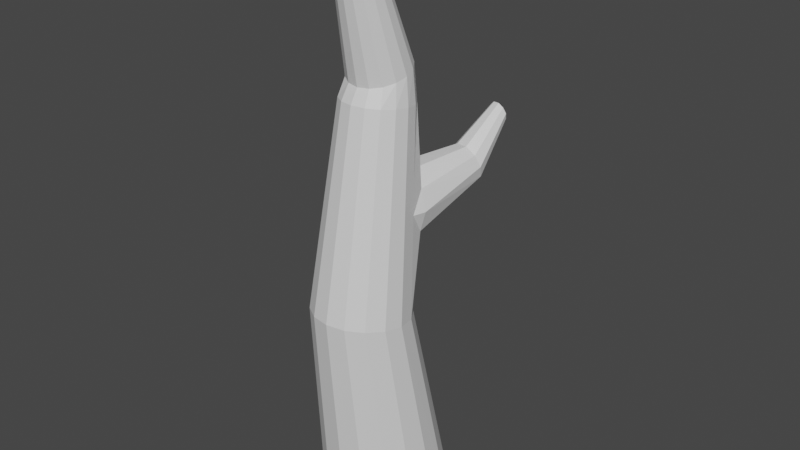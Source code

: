 # Source: RootBlender.blend  (saved by Blender 3.4.6; exported with 4.5.12 LTS)
import bpy
from mathutils import Matrix  # noqa: F401  (used for matrix-valued properties, if any)

bpy.ops.wm.read_factory_settings(use_empty=True)
scene = bpy.context.scene
scene.name = 'Scene'

# ---- collections
col_collection = bpy.data.collections.new('Collection'); scene.collection.children.link(col_collection)

# ---- materials (node trees are filled in below, after node groups)
mat_tree = bpy.data.materials.new('Tree')
mat_tree.use_transparent_shadow = False

# ---- material node trees
mat_tree.use_nodes = True; mat_tree.node_tree.nodes.clear()
_N = mat_tree.node_tree.nodes; _L = mat_tree.node_tree.links
n0 = _N.new('ShaderNodeBsdfPrincipled'); n0.name = 'Principled BSDF'; n0.location = (10, 300)
n0.distribution = 'GGX'
n0.subsurface_method = 'RANDOM_WALK_SKIN'
n0.inputs[3].default_value = 1.45
n0.inputs[27].default_value = (0.0, 0.0, 0.0, 1.0)
n0.inputs[28].default_value = 1.0
n1 = _N.new('ShaderNodeOutputMaterial'); n1.name = 'Material Output'; n1.location = (300, 300)
_L.new(n0.outputs[0], n1.inputs[0])
n1.is_active_output = True

# ---- world
world_world = bpy.data.worlds.new('World'); scene.world = world_world
world_world.use_nodes = True; world_world.node_tree.nodes.clear()
_N = world_world.node_tree.nodes; _L = world_world.node_tree.links
n0 = _N.new('ShaderNodeOutputWorld'); n0.name = 'World Output'; n0.location = (300, 300)
n1 = _N.new('ShaderNodeBackground'); n1.name = 'Background'; n1.location = (10, 300)
n1.inputs[0].default_value = (0.05088, 0.05088, 0.05088, 1.0)
_L.new(n1.outputs[0], n0.inputs[0])
n0.is_active_output = True
world_world.color = (0.05088, 0.05088, 0.05088)
world_world.use_sun_shadow = False
world_world.sun_shadow_jitter_overblur = 0.0

# ---- meshes
me_cylinder = bpy.data.meshes.new('Cylinder')
me_cylinder.from_pydata([(5.285e-09, 0.5565, -1.0), (3.258e-09, 0.102, 0.9408), (0.213, 0.5141, -1.0), (0.1595, 0.07054, 0.9446), (0.3935, 0.3935, -1.0), (0.2948, -0.01919, 0.9554), (0.5141, 0.213, -1.0), (0.3852, -0.1535, 0.9715), (0.5565, 5.799e-09, -1.0), (0.4169, -0.3119, 0.9905), (0.5141, -0.213, -1.0), (0.3852, -0.4703, 1.01), (0.3935, -0.3935, -1.0), (0.2948, -0.6046, 1.026), (0.213, -0.5141, -1.0), (0.1595, -0.6943, 1.036), (5.285e-09, -0.5565, -1.0), (3.258e-09, -0.7258, 1.04), (-0.213, -0.5141, -1.0), (-0.1595, -0.6943, 1.036), (-0.3935, -0.3935, -1.0), (-0.2948, -0.6046, 1.026), (-0.5141, -0.213, -1.0), (-0.3852, -0.4703, 1.01), (-0.5565, 5.799e-09, -1.0), (-0.4169, -0.3119, 0.9905), (-0.5141, 0.213, -1.0), (-0.3852, -0.1535, 0.9715), (-0.3935, 0.3935, -1.0), (-0.2948, -0.01919, 0.9554), (-0.213, 0.5141, -1.0), (-0.1595, 0.07054, 0.9446), (1.54e-09, 0.2025, 2.683), (0.1142, 0.18, 2.686), (0.2111, 0.1157, 2.693), (0.2758, 0.01959, 2.705), (0.2985, -0.09382, 2.718), (0.2758, -0.2072, 2.732), (0.2111, -0.3034, 2.744), (0.1142, -0.3676, 2.751), (1.54e-09, -0.3902, 2.754), (-0.1142, -0.3676, 2.751), (-0.2111, -0.3034, 2.744), (-0.2758, -0.2072, 2.732), (-0.2985, -0.09382, 2.718), (-0.2758, 0.01959, 2.705), (-0.2111, 0.1157, 2.693), (-0.1142, 0.18, 2.686), (-4.808e-08, 0.185, 3.016), (0.1002, 0.1658, 3.011), (0.1851, 0.1113, 2.995), (0.2418, 0.02961, 2.972), (0.2618, -0.0667, 2.944), (0.2418, -0.163, 2.917), (0.1851, -0.2447, 2.893), (0.1002, -0.2992, 2.878), (-4.808e-08, -0.3184, 2.872), (-0.1002, -0.2992, 2.878), (-0.1851, -0.2447, 2.893), (-0.2418, -0.163, 2.917), (-0.2618, -0.0667, 2.944), (-0.2418, 0.02961, 2.972), (-0.1851, 0.1113, 2.995), (-0.1002, 0.1658, 3.011), (-3.002e-07, -0.2518, 4.117), (0.05525, -0.2624, 4.114), (0.1021, -0.2925, 4.106), (0.1334, -0.3375, 4.093), (0.1444, -0.3906, 4.078), (0.1334, -0.4437, 4.062), (0.1021, -0.4888, 4.05), (0.05525, -0.5189, 4.041), (-3.002e-07, -0.5294, 4.038), (-0.05525, -0.5189, 4.041), (-0.1021, -0.4888, 4.05), (-0.1334, -0.4437, 4.062), (-0.1444, -0.3906, 4.078), (-0.1334, -0.3375, 4.093), (-0.1021, -0.2925, 4.106), (-0.05525, -0.2624, 4.114), (0.3072, 0.04865, 1.654), (0.2934, 0.07331, 2.006), (0.3122, -0.0381, 2.127), (0.3487, -0.09578, 1.549), (0.1444, -0.5854, 1.608), (0.1293, -0.4765, 2.18), (2.112e-09, -0.5021, 2.183), (2.685e-09, -0.6139, 1.612), (-0.01762, 0.1054, 1.528), (-0.0399, 0.1453, 2.097), (0.142, 0.1097, 2.107), (0.1643, 0.06983, 1.537), (-0.3774, -0.2392, 1.567), (-0.338, -0.1665, 2.142), (-0.3122, -0.0381, 2.127), (-0.3487, -0.09578, 1.549), (0.3487, -0.3826, 1.584), (0.3122, -0.2949, 2.158), (0.239, -0.4038, 2.171), (0.2669, -0.5042, 1.598), (-0.2669, -0.5042, 1.598), (-0.239, -0.4038, 2.171), (-0.3122, -0.2949, 2.158), (-0.3487, -0.3826, 1.584), (-0.169, 0.1418, 1.629), (-0.1828, 0.1665, 1.981), (0.338, -0.1665, 2.142), (0.3774, -0.2392, 1.567), (-0.1293, -0.4765, 2.18), (-0.1444, -0.5854, 1.608), (-0.239, 0.07077, 2.114), (-0.2669, 0.02579, 1.535), (0.3565, 0.04998, 1.833), (0.3305, -0.06694, 1.838), (0.1369, -0.531, 1.894), (2.399e-09, -0.558, 1.897), (0.3568, 0.6768, 2.099), (0.3831, 0.7298, 1.906), (-0.3577, -0.2028, 1.855), (-0.3305, -0.06694, 1.838), (0.3305, -0.3388, 1.871), (0.2529, -0.454, 1.885), (-0.2529, -0.454, 1.885), (-0.3305, -0.3388, 1.871), (-0.2321, 0.1652, 1.802), (0.3577, -0.2028, 1.855), (-0.1369, -0.531, 1.894), (-0.2529, 0.04828, 1.824), (0.2044, 0.788, 1.833), (0.1619, 0.7022, 2.145), (0.2652, 0.6791, 2.152), (0.3076, 0.7649, 1.84), (0.1128, 0.7903, 1.886), (0.08652, 0.7373, 2.079), (0.4019, 0.6962, 2.005), (0.06774, 0.7709, 1.98), (0.3849, 1.003, 2.418), (0.3986, 1.031, 2.318), (0.3057, 1.061, 2.28), (0.2836, 1.017, 2.442), (0.3373, 1.005, 2.446), (0.3594, 1.049, 2.284), (0.2581, 1.062, 2.307), (0.2444, 1.035, 2.408), (0.4083, 1.014, 2.369), (0.2347, 1.052, 2.356)], [], [(0, 1, 3, 2), (2, 3, 5, 4), (4, 5, 7, 6), (6, 7, 9, 8), (8, 9, 11, 10), (10, 11, 13, 12), (12, 13, 15, 14), (14, 15, 17, 16), (16, 17, 19, 18), (18, 19, 21, 20), (20, 21, 23, 22), (22, 23, 25, 24), (24, 25, 27, 26), (26, 27, 29, 28), (82, 81, 34, 35), (28, 29, 31, 30), (30, 31, 1, 0), (0, 2, 4, 6, 8, 10, 12, 14, 16, 18, 20, 22, 24, 26, 28, 30), (37, 36, 52, 53), (86, 85, 39, 40), (90, 89, 32, 33), (94, 93, 44, 45), (98, 97, 37, 38), (102, 101, 42, 43), (89, 105, 47, 32), (106, 82, 35, 36), (108, 86, 40, 41), (110, 94, 45, 46), (81, 90, 33, 34), (85, 98, 38, 39), (93, 102, 43, 44), (97, 106, 36, 37), (101, 108, 41, 42), (105, 110, 46, 47), (58, 57, 73, 74), (45, 44, 60, 61), (38, 37, 53, 54), (46, 45, 61, 62), (39, 38, 54, 55), (47, 46, 62, 63), (40, 39, 55, 56), (33, 32, 48, 49), (32, 47, 63, 48), (41, 40, 56, 57), (34, 33, 49, 50), (42, 41, 57, 58), (35, 34, 50, 51), (43, 42, 58, 59), (36, 35, 51, 52), (44, 43, 59, 60), (65, 64, 79, 78, 77, 76, 75, 74, 73, 72, 71, 70, 69, 68, 67, 66), (51, 50, 66, 67), (59, 58, 74, 75), (52, 51, 67, 68), (60, 59, 75, 76), (53, 52, 68, 69), (61, 60, 76, 77), (54, 53, 69, 70), (62, 61, 77, 78), (55, 54, 70, 71), (63, 62, 78, 79), (56, 55, 71, 72), (49, 48, 64, 65), (48, 63, 79, 64), (57, 56, 72, 73), (50, 49, 65, 66), (31, 29, 111, 104), (124, 127, 110), (21, 19, 109, 100), (122, 126, 108, 101), (11, 9, 107, 96), (120, 125, 106, 97), (25, 23, 103, 92), (118, 123, 102, 93), (15, 13, 99, 84), (114, 121, 98, 85), (5, 3, 91, 80), (88, 104, 132, 128), (29, 27, 95, 111), (127, 119, 94, 110), (19, 17, 87, 109), (126, 115, 86, 108), (9, 7, 83, 107), (125, 113, 82, 106), (1, 31, 104, 88), (90, 81, 116, 130), (23, 21, 100, 103), (123, 122, 101, 102), (13, 11, 96, 99), (121, 120, 97, 98), (27, 25, 92, 95), (119, 118, 93, 94), (3, 1, 88, 91), (80, 91, 131, 117), (17, 15, 84, 87), (115, 114, 85, 86), (7, 5, 80, 83), (113, 112, 81), (83, 80, 113), (87, 84, 114, 115), (124, 105, 133, 135), (95, 92, 118, 119), (99, 96, 120, 121), (103, 100, 122, 123), (89, 90, 130, 129), (107, 83, 113, 125), (109, 87, 115, 126), (111, 95, 119, 127), (104, 124, 135, 132), (84, 99, 121, 114), (92, 103, 123, 118), (96, 107, 125, 120), (100, 109, 126, 122), (104, 111, 124), (112, 80, 117, 134), (105, 89, 129, 133), (91, 88, 128, 131), (81, 112, 134, 116), (116, 134, 144, 136), (134, 117, 137, 144), (131, 128, 138, 141), (132, 135, 145, 142), (128, 132, 142, 138), (117, 131, 141, 137), (129, 130, 140, 139), (133, 129, 139, 143), (130, 116, 136, 140), (135, 133, 143, 145), (141, 138, 142, 145, 143, 139, 140, 136, 144, 137), (81, 82, 113), (113, 80, 112), (110, 105, 124), (124, 111, 127)])
_uv = me_cylinder.uv_layers.new(name='UVMap')
_uv.uv.foreach_set('vector', [1.0, 0.5, 1.0, 1.0, 0.9375, 1.0, 0.9375, 0.5, 0.9375, 0.5, 0.9375, 1.0, 0.875, 1.0, 0.875, 0.5, 0.875, 0.5, 0.875, 1.0, 0.8125, 1.0, 0.8125, 0.5, 0.8125, 0.5, 0.8125, 1.0, 0.75, 1.0, 0.75, 0.5, 0.75, 0.5, 0.75, 1.0, 0.6875, 1.0, 0.6875, 0.5, 0.6875, 0.5, 0.6875, 1.0, 0.625, 1.0, 0.625, 0.5, 0.625, 0.5, 0.625, 1.0, 0.5625, 1.0, 0.5625, 0.5, 0.5625, 0.5, 0.5625, 1.0, 0.5, 1.0, 0.5, 0.5, 0.5, 0.5, 0.5, 1.0, 0.4375, 1.0, 0.4375, 0.5, 0.4375, 0.5, 0.4375, 1.0, 0.375, 1.0, 0.375, 0.5, 0.375, 0.5, 0.375, 1.0, 0.3125, 1.0, 0.3125, 0.5, 0.3125, 0.5, 0.3125, 1.0, 0.25, 1.0, 0.25, 0.5, 0.25, 0.5, 0.25, 1.0, 0.1875, 1.0, 0.1875, 0.5, 0.1875, 0.5, 0.1875, 1.0, 0.125, 1.0, 0.125, 0.5, 0.8125, 1.0, 0.875, 1.0, 0.875, 1.0, 0.8125, 1.0, 0.125, 0.5, 0.125, 1.0, 0.0625, 1.0, 0.0625, 0.5, 0.0625, 0.5, 0.0625, 1.0, 0.0, 1.0, 0.0, 0.5, 0.75, 0.49, 0.8418, 0.4717, 0.9197, 0.4197, 0.9717, 0.3418, 0.99, 0.25, 0.9717, 0.1582, 0.9197, 0.08029, 0.8418, 0.02827, 0.75, 0.01, 0.6582, 0.02827, 0.5803, 0.08029, 0.5283, 0.1582, 0.51, 0.25, 0.5283, 0.3418, 0.5803, 0.4197, 0.6582, 0.4717, 0.6875, 1.0, 0.75, 1.0, 0.75, 1.0, 0.6875, 1.0, 0.5, 1.0, 0.5625, 1.0, 0.5625, 1.0, 0.5, 1.0, 0.9375, 1.0, 1.0, 1.0, 1.0, 1.0, 0.9375, 1.0, 0.1875, 1.0, 0.25, 1.0, 0.25, 1.0, 0.1875, 1.0, 0.625, 1.0, 0.6875, 1.0, 0.6875, 1.0, 0.625, 1.0, 0.3125, 1.0, 0.375, 1.0, 0.375, 1.0, 0.3125, 1.0, 0.0, 1.0, 0.0625, 1.0, 0.0625, 1.0, 0.0, 1.0, 0.75, 1.0, 0.8125, 1.0, 0.8125, 1.0, 0.75, 1.0, 0.4375, 1.0, 0.5, 1.0, 0.5, 1.0, 0.4375, 1.0, 0.125, 1.0, 0.1875, 1.0, 0.1875, 1.0, 0.125, 1.0, 0.875, 1.0, 0.9375, 1.0, 0.9375, 1.0, 0.875, 1.0, 0.5625, 1.0, 0.625, 1.0, 0.625, 1.0, 0.5625, 1.0, 0.25, 1.0, 0.3125, 1.0, 0.3125, 1.0, 0.25, 1.0, 0.6875, 1.0, 0.75, 1.0, 0.75, 1.0, 0.6875, 1.0, 0.375, 1.0, 0.4375, 1.0, 0.4375, 1.0, 0.375, 1.0, 0.0625, 1.0, 0.125, 1.0, 0.125, 1.0, 0.0625, 1.0, 0.375, 1.0, 0.4375, 1.0, 0.4375, 1.0, 0.375, 1.0, 0.1875, 1.0, 0.25, 1.0, 0.25, 1.0, 0.1875, 1.0, 0.625, 1.0, 0.6875, 1.0, 0.6875, 1.0, 0.625, 1.0, 0.125, 1.0, 0.1875, 1.0, 0.1875, 1.0, 0.125, 1.0, 0.5625, 1.0, 0.625, 1.0, 0.625, 1.0, 0.5625, 1.0, 0.0625, 1.0, 0.125, 1.0, 0.125, 1.0, 0.0625, 1.0, 0.5, 1.0, 0.5625, 1.0, 0.5625, 1.0, 0.5, 1.0, 0.9375, 1.0, 1.0, 1.0, 1.0, 1.0, 0.9375, 1.0, 0.0, 1.0, 0.0625, 1.0, 0.0625, 1.0, 0.0, 1.0, 0.4375, 1.0, 0.5, 1.0, 0.5, 1.0, 0.4375, 1.0, 0.875, 1.0, 0.9375, 1.0, 0.9375, 1.0, 0.875, 1.0, 0.375, 1.0, 0.4375, 1.0, 0.4375, 1.0, 0.375, 1.0, 0.8125, 1.0, 0.875, 1.0, 0.875, 1.0, 0.8125, 1.0, 0.3125, 1.0, 0.375, 1.0, 0.375, 1.0, 0.3125, 1.0, 0.75, 1.0, 0.8125, 1.0, 0.8125, 1.0, 0.75, 1.0, 0.25, 1.0, 0.3125, 1.0, 0.3125, 1.0, 0.25, 1.0, 0.3418, 0.4717, 0.25, 0.49, 0.1582, 0.4717, 0.08029, 0.4197, 0.02827, 0.3418, 0.01, 0.25, 0.02827, 0.1582, 0.08029, 0.08029, 0.1582, 0.02827, 0.25, 0.01, 0.3418, 0.02827, 0.4197, 0.08029, 0.4717, 0.1582, 0.49, 0.25, 0.4717, 0.3418, 0.4197, 0.4197, 0.8125, 1.0, 0.875, 1.0, 0.875, 1.0, 0.8125, 1.0, 0.3125, 1.0, 0.375, 1.0, 0.375, 1.0, 0.3125, 1.0, 0.75, 1.0, 0.8125, 1.0, 0.8125, 1.0, 0.75, 1.0, 0.25, 1.0, 0.3125, 1.0, 0.3125, 1.0, 0.25, 1.0, 0.6875, 1.0, 0.75, 1.0, 0.75, 1.0, 0.6875, 1.0, 0.1875, 1.0, 0.25, 1.0, 0.25, 1.0, 0.1875, 1.0, 0.625, 1.0, 0.6875, 1.0, 0.6875, 1.0, 0.625, 1.0, 0.125, 1.0, 0.1875, 1.0, 0.1875, 1.0, 0.125, 1.0, 0.5625, 1.0, 0.625, 1.0, 0.625, 1.0, 0.5625, 1.0, 0.0625, 1.0, 0.125, 1.0, 0.125, 1.0, 0.0625, 1.0, 0.5, 1.0, 0.5625, 1.0, 0.5625, 1.0, 0.5, 1.0, 0.9375, 1.0, 1.0, 1.0, 1.0, 1.0, 0.9375, 1.0, 0.0, 1.0, 0.0625, 1.0, 0.0625, 1.0, 0.0, 1.0, 0.4375, 1.0, 0.5, 1.0, 0.5, 1.0, 0.4375, 1.0, 0.875, 1.0, 0.9375, 1.0, 0.9375, 1.0, 0.875, 1.0, 0.0625, 1.0, 0.125, 1.0, 0.125, 1.0, 0.0625, 1.0, 0.0625, 1.0, 0.125, 1.0, 0.125, 1.0, 0.375, 1.0, 0.4375, 1.0, 0.4375, 1.0, 0.375, 1.0, 0.375, 1.0, 0.4375, 1.0, 0.4375, 1.0, 0.375, 1.0, 0.6875, 1.0, 0.75, 1.0, 0.75, 1.0, 0.6875, 1.0, 0.6875, 1.0, 0.75, 1.0, 0.75, 1.0, 0.6875, 1.0, 0.25, 1.0, 0.3125, 1.0, 0.3125, 1.0, 0.25, 1.0, 0.25, 1.0, 0.3125, 1.0, 0.3125, 1.0, 0.25, 1.0, 0.5625, 1.0, 0.625, 1.0, 0.625, 1.0, 0.5625, 1.0, 0.5625, 1.0, 0.625, 1.0, 0.625, 1.0, 0.5625, 1.0, 0.875, 1.0, 0.9375, 1.0, 0.9375, 1.0, 0.875, 1.0, 0.0, 1.0, 0.0625, 1.0, 0.0625, 1.0, 0.0, 1.0, 0.125, 1.0, 0.1875, 1.0, 0.1875, 1.0, 0.125, 1.0, 0.125, 1.0, 0.1875, 1.0, 0.1875, 1.0, 0.125, 1.0, 0.4375, 1.0, 0.5, 1.0, 0.5, 1.0, 0.4375, 1.0, 0.4375, 1.0, 0.5, 1.0, 0.5, 1.0, 0.4375, 1.0, 0.75, 1.0, 0.8125, 1.0, 0.8125, 1.0, 0.75, 1.0, 0.75, 1.0, 0.8125, 1.0, 0.8125, 1.0, 0.75, 1.0, 0.0, 1.0, 0.0625, 1.0, 0.0625, 1.0, 0.0, 1.0, 0.9375, 1.0, 0.875, 1.0, 0.875, 1.0, 0.9375, 1.0, 0.3125, 1.0, 0.375, 1.0, 0.375, 1.0, 0.3125, 1.0, 0.3125, 1.0, 0.375, 1.0, 0.375, 1.0, 0.3125, 1.0, 0.625, 1.0, 0.6875, 1.0, 0.6875, 1.0, 0.625, 1.0, 0.625, 1.0, 0.6875, 1.0, 0.6875, 1.0, 0.625, 1.0, 0.1875, 1.0, 0.25, 1.0, 0.25, 1.0, 0.1875, 1.0, 0.1875, 1.0, 0.25, 1.0, 0.25, 1.0, 0.1875, 1.0, 0.9375, 1.0, 1.0, 1.0, 1.0, 1.0, 0.9375, 1.0, 0.875, 1.0, 0.9375, 1.0, 0.9375, 1.0, 0.875, 1.0, 0.5, 1.0, 0.5625, 1.0, 0.5625, 1.0, 0.5, 1.0, 0.5, 1.0, 0.5625, 1.0, 0.5625, 1.0, 0.5, 1.0, 0.8125, 1.0, 0.875, 1.0, 0.875, 1.0, 0.8125, 1.0, 0.8125, 1.0, 0.875, 1.0, 0.875, 1.0, 0.8125, 1.0, 0.875, 1.0, 0.8125, 1.0, 0.5, 1.0, 0.5625, 1.0, 0.5625, 1.0, 0.5, 1.0, 0.0625, 1.0, 0.0625, 1.0, 0.0625, 1.0, 0.0625, 1.0, 0.1875, 1.0, 0.25, 1.0, 0.25, 1.0, 0.1875, 1.0, 0.625, 1.0, 0.6875, 1.0, 0.6875, 1.0, 0.625, 1.0, 0.3125, 1.0, 0.375, 1.0, 0.375, 1.0, 0.3125, 1.0, 1.0, 1.0, 0.9375, 1.0, 0.9375, 1.0, 1.0, 1.0, 0.75, 1.0, 0.8125, 1.0, 0.8125, 1.0, 0.75, 1.0, 0.4375, 1.0, 0.5, 1.0, 0.5, 1.0, 0.4375, 1.0, 0.125, 1.0, 0.1875, 1.0, 0.1875, 1.0, 0.125, 1.0, 0.0625, 1.0, 0.0625, 1.0, 0.0625, 1.0, 0.0625, 1.0, 0.5625, 1.0, 0.625, 1.0, 0.625, 1.0, 0.5625, 1.0, 0.25, 1.0, 0.3125, 1.0, 0.3125, 1.0, 0.25, 1.0, 0.6875, 1.0, 0.75, 1.0, 0.75, 1.0, 0.6875, 1.0, 0.375, 1.0, 0.4375, 1.0, 0.4375, 1.0, 0.375, 1.0, 0.0625, 1.0, 0.125, 1.0, 0.0625, 1.0, 0.875, 1.0, 0.875, 1.0, 0.875, 1.0, 0.875, 1.0, 0.0625, 1.0, 0.0, 1.0, 0.0, 1.0, 0.0625, 1.0, 0.9375, 1.0, 1.0, 1.0, 1.0, 1.0, 0.9375, 1.0, 0.875, 1.0, 0.875, 1.0, 0.875, 1.0, 0.875, 1.0, 0.875, 1.0, 0.875, 1.0, 0.875, 1.0, 0.875, 1.0, 0.875, 1.0, 0.875, 1.0, 0.875, 1.0, 0.875, 1.0, 0.9375, 1.0, 1.0, 1.0, 1.0, 1.0, 0.9375, 1.0, 0.0625, 1.0, 0.0625, 1.0, 0.0625, 1.0, 0.0625, 1.0, 0.0, 1.0, 0.0625, 1.0, 0.0625, 1.0, 0.0, 1.0, 0.875, 1.0, 0.9375, 1.0, 0.9375, 1.0, 0.875, 1.0, 1.0, 1.0, 0.9375, 1.0, 0.9375, 1.0, 1.0, 1.0, 0.0625, 1.0, 0.0, 1.0, 0.0, 1.0, 0.0625, 1.0, 0.9375, 1.0, 0.875, 1.0, 0.875, 1.0, 0.9375, 1.0, 0.0625, 1.0, 0.0625, 1.0, 0.0625, 1.0, 0.0625, 1.0, 0.9375, 1.0, 0.0, 1.0, 0.0625, 1.0, 0.0625, 1.0, 0.0625, 1.0, 1.0, 1.0, 0.9375, 1.0, 0.875, 1.0, 0.875, 1.0, 0.875, 1.0, 0.875, 1.0, 0.8125, 1.0, 0.8125, 1.0, 0.8125, 1.0, 0.875, 1.0, 0.875, 1.0, 0.125, 1.0, 0.0625, 1.0, 0.0625, 1.0, 0.0625, 1.0, 0.125, 1.0, 0.125, 1.0])
me_cylinder.materials.append(mat_tree)
me_cylinder.update()

# ---- objects
ob_root = bpy.data.objects.new('Root', me_cylinder)

# ---- transforms, parenting, visibility, modifiers, constraints
ob_root.location = (0.0, 0.0, 0.0)

# ---- collection membership
col_collection.objects.link(ob_root)

# ---- scene / render settings (as saved in the file)
scene.frame_start = 1; scene.frame_end = 250; scene.frame_set(1)
scene.render.engine = 'BLENDER_EEVEE_NEXT'
scene.cycles.sampling_pattern = 'TABULATED_SOBOL'
scene.cycles.use_light_tree = False
scene.view_settings.view_transform = 'Filmic'
bpy.context.view_layer.update()

# ---- added for rendering (the .blend has no active camera and no usable light): camera, sun
cam_auto = bpy.data.cameras.new('AutoCamera')
cam_auto.lens = 50.0
cam_auto.sensor_width = 36.0
cam_auto.clip_end = 1000.0
ob_auto_camera = bpy.data.objects.new('AutoCamera', cam_auto)
scene.collection.objects.link(ob_auto_camera)
ob_auto_camera.location = (5.12005, -5.97572, 5.65469)
ob_auto_camera.rotation_euler = (1.09748, -7.21219e-08, 0.694738)
scene.camera = ob_auto_camera
light_auto_sun = bpy.data.lights.new('AutoSun', 'SUN')
light_auto_sun.energy = 3.0
light_auto_sun.angle = 0.0523599
ob_auto_sun = bpy.data.objects.new('AutoSun', light_auto_sun)
scene.collection.objects.link(ob_auto_sun)
ob_auto_sun.rotation_euler = (0.872665, 0.174533, 0.523599)
bpy.context.view_layer.update()
